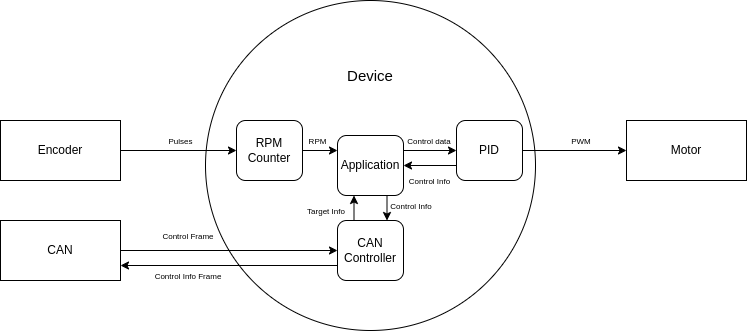

The diagram above was exported from draw.io. Its source (the exported page's mxGraphModel, read from the mxfile embedded in the PNG):
<mxGraphModel dx="1426" dy="759" grid="1" gridSize="10" guides="1" tooltips="1" connect="1" arrows="1" fold="1" page="1" pageScale="1" pageWidth="827" pageHeight="1169" math="0" shadow="0">
  <root>
    <mxCell id="0" />
    <mxCell id="1" parent="0" />
    <mxCell id="UQ18MSC0xox42oSKz5tr-1" value="" style="ellipse;whiteSpace=wrap;html=1;aspect=fixed;" parent="1" vertex="1">
      <mxGeometry x="249" y="60" width="330" height="330" as="geometry" />
    </mxCell>
    <mxCell id="UQ18MSC0xox42oSKz5tr-2" value="CAN" style="rounded=0;whiteSpace=wrap;html=1;" parent="1" vertex="1">
      <mxGeometry x="44" y="280" width="120" height="60" as="geometry" />
    </mxCell>
    <mxCell id="UQ18MSC0xox42oSKz5tr-3" value="Motor" style="rounded=0;whiteSpace=wrap;html=1;" parent="1" vertex="1">
      <mxGeometry x="670" y="180" width="120" height="60" as="geometry" />
    </mxCell>
    <mxCell id="UQ18MSC0xox42oSKz5tr-4" value="CAN Controller" style="rounded=1;whiteSpace=wrap;html=1;" parent="1" vertex="1">
      <mxGeometry x="381" y="280" width="66" height="60" as="geometry" />
    </mxCell>
    <mxCell id="UQ18MSC0xox42oSKz5tr-5" value="&lt;font style=&quot;font-size: 15px;&quot;&gt;Device&lt;/font&gt;" style="text;html=1;align=center;verticalAlign=middle;whiteSpace=wrap;rounded=0;" parent="1" vertex="1">
      <mxGeometry x="384" y="120" width="60" height="30" as="geometry" />
    </mxCell>
    <mxCell id="UQ18MSC0xox42oSKz5tr-10" value="RPM Counter" style="rounded=1;whiteSpace=wrap;html=1;" parent="1" vertex="1">
      <mxGeometry x="280" y="180" width="66" height="60" as="geometry" />
    </mxCell>
    <mxCell id="UQ18MSC0xox42oSKz5tr-11" value="Encoder" style="rounded=0;whiteSpace=wrap;html=1;" parent="1" vertex="1">
      <mxGeometry x="44" y="180" width="120" height="60" as="geometry" />
    </mxCell>
    <mxCell id="UQ18MSC0xox42oSKz5tr-12" value="PID" style="rounded=1;whiteSpace=wrap;html=1;" parent="1" vertex="1">
      <mxGeometry x="500" y="180" width="66" height="60" as="geometry" />
    </mxCell>
    <mxCell id="UQ18MSC0xox42oSKz5tr-13" value="" style="endArrow=classic;html=1;rounded=0;entryX=0;entryY=0.5;entryDx=0;entryDy=0;exitX=1;exitY=0.5;exitDx=0;exitDy=0;" parent="1" source="UQ18MSC0xox42oSKz5tr-12" target="UQ18MSC0xox42oSKz5tr-3" edge="1">
      <mxGeometry width="50" height="50" relative="1" as="geometry">
        <mxPoint x="350" y="220" as="sourcePoint" />
        <mxPoint x="400" y="170" as="targetPoint" />
      </mxGeometry>
    </mxCell>
    <mxCell id="UQ18MSC0xox42oSKz5tr-14" value="" style="endArrow=classic;html=1;rounded=0;exitX=1;exitY=0.5;exitDx=0;exitDy=0;entryX=0;entryY=0.5;entryDx=0;entryDy=0;" parent="1" source="UQ18MSC0xox42oSKz5tr-11" target="UQ18MSC0xox42oSKz5tr-10" edge="1">
      <mxGeometry width="50" height="50" relative="1" as="geometry">
        <mxPoint x="330" y="290" as="sourcePoint" />
        <mxPoint x="280" y="200" as="targetPoint" />
      </mxGeometry>
    </mxCell>
    <mxCell id="UQ18MSC0xox42oSKz5tr-15" value="" style="endArrow=classic;html=1;rounded=0;exitX=1;exitY=0.5;exitDx=0;exitDy=0;entryX=0;entryY=0.5;entryDx=0;entryDy=0;" parent="1" source="UQ18MSC0xox42oSKz5tr-2" target="UQ18MSC0xox42oSKz5tr-4" edge="1">
      <mxGeometry width="50" height="50" relative="1" as="geometry">
        <mxPoint x="330" y="290" as="sourcePoint" />
        <mxPoint x="380" y="240" as="targetPoint" />
      </mxGeometry>
    </mxCell>
    <mxCell id="UQ18MSC0xox42oSKz5tr-16" value="Application" style="rounded=1;whiteSpace=wrap;html=1;" parent="1" vertex="1">
      <mxGeometry x="381" y="195" width="66" height="60" as="geometry" />
    </mxCell>
    <mxCell id="UQ18MSC0xox42oSKz5tr-18" value="" style="endArrow=classic;html=1;rounded=0;exitX=1;exitY=0.5;exitDx=0;exitDy=0;entryX=0;entryY=0.25;entryDx=0;entryDy=0;" parent="1" source="UQ18MSC0xox42oSKz5tr-10" target="UQ18MSC0xox42oSKz5tr-16" edge="1">
      <mxGeometry width="50" height="50" relative="1" as="geometry">
        <mxPoint x="380" y="270" as="sourcePoint" />
        <mxPoint x="384" y="170" as="targetPoint" />
      </mxGeometry>
    </mxCell>
    <mxCell id="UQ18MSC0xox42oSKz5tr-19" value="" style="endArrow=classic;html=1;rounded=0;entryX=0;entryY=0.5;entryDx=0;entryDy=0;exitX=1;exitY=0.25;exitDx=0;exitDy=0;" parent="1" source="UQ18MSC0xox42oSKz5tr-16" target="UQ18MSC0xox42oSKz5tr-12" edge="1">
      <mxGeometry width="50" height="50" relative="1" as="geometry">
        <mxPoint x="380" y="270" as="sourcePoint" />
        <mxPoint x="430" y="220" as="targetPoint" />
      </mxGeometry>
    </mxCell>
    <mxCell id="UQ18MSC0xox42oSKz5tr-20" value="" style="endArrow=classic;html=1;rounded=0;entryX=1;entryY=0.5;entryDx=0;entryDy=0;exitX=0;exitY=0.75;exitDx=0;exitDy=0;" parent="1" source="UQ18MSC0xox42oSKz5tr-12" target="UQ18MSC0xox42oSKz5tr-16" edge="1">
      <mxGeometry width="50" height="50" relative="1" as="geometry">
        <mxPoint x="390" y="270" as="sourcePoint" />
        <mxPoint x="440" y="220" as="targetPoint" />
      </mxGeometry>
    </mxCell>
    <mxCell id="UQ18MSC0xox42oSKz5tr-21" value="" style="endArrow=classic;html=1;rounded=0;exitX=0.25;exitY=0;exitDx=0;exitDy=0;entryX=0.25;entryY=1;entryDx=0;entryDy=0;" parent="1" source="UQ18MSC0xox42oSKz5tr-4" target="UQ18MSC0xox42oSKz5tr-16" edge="1">
      <mxGeometry width="50" height="50" relative="1" as="geometry">
        <mxPoint x="390" y="270" as="sourcePoint" />
        <mxPoint x="440" y="220" as="targetPoint" />
      </mxGeometry>
    </mxCell>
    <mxCell id="UQ18MSC0xox42oSKz5tr-22" value="" style="endArrow=classic;html=1;rounded=0;exitX=0.75;exitY=1;exitDx=0;exitDy=0;entryX=0.75;entryY=0;entryDx=0;entryDy=0;" parent="1" source="UQ18MSC0xox42oSKz5tr-16" target="UQ18MSC0xox42oSKz5tr-4" edge="1">
      <mxGeometry width="50" height="50" relative="1" as="geometry">
        <mxPoint x="390" y="270" as="sourcePoint" />
        <mxPoint x="440" y="220" as="targetPoint" />
      </mxGeometry>
    </mxCell>
    <mxCell id="UQ18MSC0xox42oSKz5tr-23" value="&lt;font style=&quot;font-size: 8px;&quot;&gt;PWM&lt;/font&gt;" style="text;html=1;align=center;verticalAlign=middle;whiteSpace=wrap;rounded=0;" parent="1" vertex="1">
      <mxGeometry x="610" y="190" width="30" height="20" as="geometry" />
    </mxCell>
    <mxCell id="UQ18MSC0xox42oSKz5tr-24" value="&lt;font style=&quot;font-size: 8px;&quot;&gt;Pulses&lt;/font&gt;" style="text;html=1;align=center;verticalAlign=middle;whiteSpace=wrap;rounded=0;" parent="1" vertex="1">
      <mxGeometry x="209.25" y="195" width="31" height="10" as="geometry" />
    </mxCell>
    <mxCell id="UQ18MSC0xox42oSKz5tr-25" value="&lt;font style=&quot;font-size: 8px;&quot;&gt;Control Frame&lt;/font&gt;" style="text;html=1;align=center;verticalAlign=middle;whiteSpace=wrap;rounded=0;" parent="1" vertex="1">
      <mxGeometry x="204.25" y="290" width="55.75" height="10" as="geometry" />
    </mxCell>
    <mxCell id="UQ18MSC0xox42oSKz5tr-26" value="&lt;font style=&quot;font-size: 8px;&quot;&gt;Control Info&lt;/font&gt;" style="text;html=1;align=center;verticalAlign=middle;whiteSpace=wrap;rounded=0;" parent="1" vertex="1">
      <mxGeometry x="430" y="255" width="50" height="20" as="geometry" />
    </mxCell>
    <mxCell id="UQ18MSC0xox42oSKz5tr-27" value="" style="endArrow=classic;html=1;rounded=0;entryX=1;entryY=0.75;entryDx=0;entryDy=0;exitX=0;exitY=0.75;exitDx=0;exitDy=0;" parent="1" source="UQ18MSC0xox42oSKz5tr-4" target="UQ18MSC0xox42oSKz5tr-2" edge="1">
      <mxGeometry width="50" height="50" relative="1" as="geometry">
        <mxPoint x="350" y="350" as="sourcePoint" />
        <mxPoint x="400" y="300" as="targetPoint" />
      </mxGeometry>
    </mxCell>
    <mxCell id="UQ18MSC0xox42oSKz5tr-28" value="&lt;font style=&quot;font-size: 8px;&quot;&gt;Control Info Frame&lt;/font&gt;" style="text;html=1;align=center;verticalAlign=middle;whiteSpace=wrap;rounded=0;" parent="1" vertex="1">
      <mxGeometry x="194" y="330" width="76" height="10" as="geometry" />
    </mxCell>
    <mxCell id="UQ18MSC0xox42oSKz5tr-29" value="&lt;font style=&quot;font-size: 8px;&quot;&gt;RPM&lt;/font&gt;" style="text;html=1;align=center;verticalAlign=middle;whiteSpace=wrap;rounded=0;" parent="1" vertex="1">
      <mxGeometry x="346" y="195" width="31" height="10" as="geometry" />
    </mxCell>
    <mxCell id="UQ18MSC0xox42oSKz5tr-31" value="&lt;font style=&quot;font-size: 8px;&quot;&gt;Target Info&lt;/font&gt;" style="text;html=1;align=center;verticalAlign=middle;whiteSpace=wrap;rounded=0;" parent="1" vertex="1">
      <mxGeometry x="350" y="260" width="40" height="20" as="geometry" />
    </mxCell>
    <mxCell id="UQ18MSC0xox42oSKz5tr-32" value="&lt;font style=&quot;font-size: 8px;&quot;&gt;Control Info&lt;/font&gt;" style="text;html=1;align=center;verticalAlign=middle;whiteSpace=wrap;rounded=0;" parent="1" vertex="1">
      <mxGeometry x="450" y="230" width="47" height="20" as="geometry" />
    </mxCell>
    <mxCell id="UQ18MSC0xox42oSKz5tr-34" value="&lt;font style=&quot;font-size: 8px;&quot;&gt;Control data&lt;/font&gt;" style="text;html=1;align=center;verticalAlign=middle;whiteSpace=wrap;rounded=0;" parent="1" vertex="1">
      <mxGeometry x="450" y="195" width="46" height="10" as="geometry" />
    </mxCell>
  </root>
</mxGraphModel>